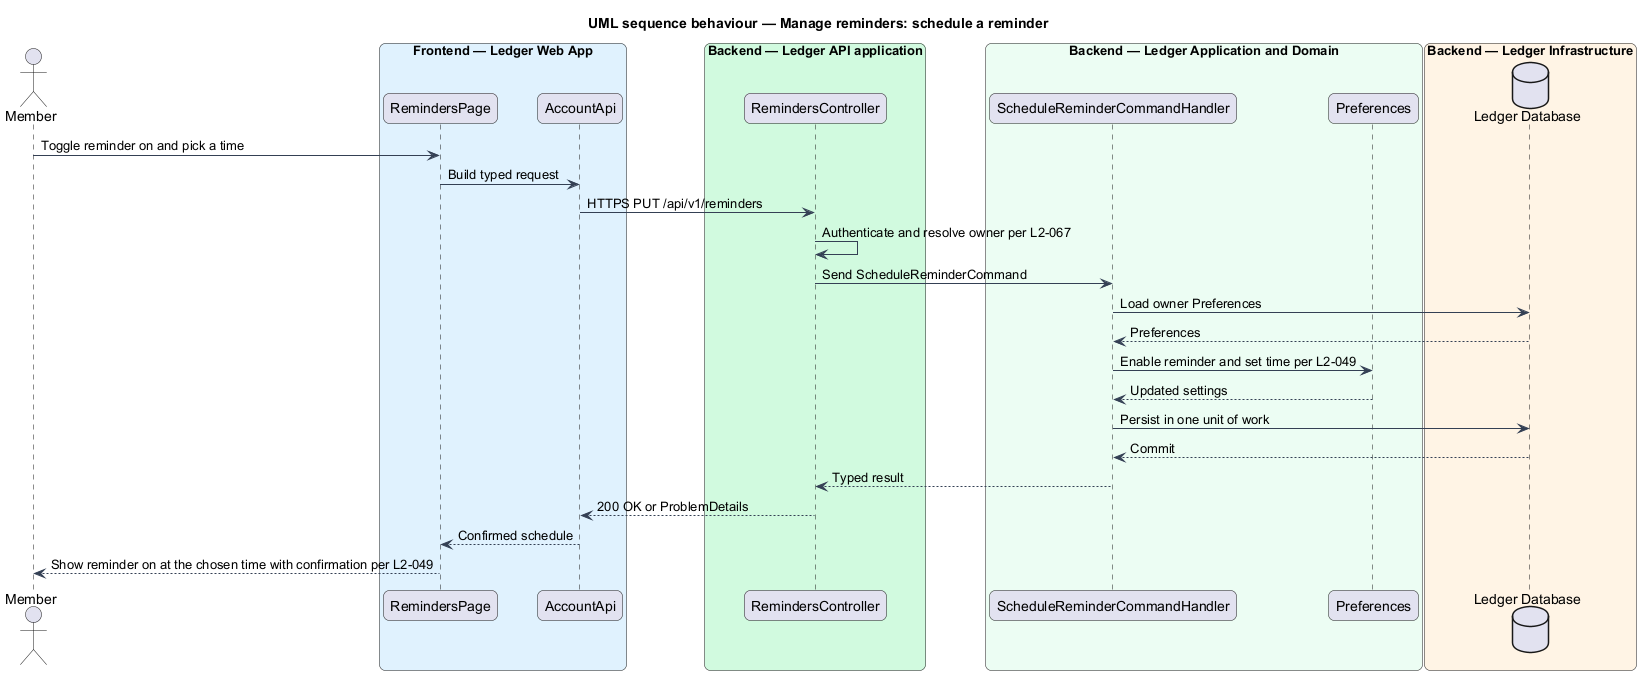

The diagram above was rendered by PlantUML. Its source (embedded in the PNG):
@startuml
title UML sequence behaviour — Manage reminders: schedule a reminder
skinparam backgroundColor #FFFFFF
skinparam shadowing false
skinparam roundcorner 12
skinparam defaultFontName Arial
skinparam ArrowColor #344054
skinparam rectangle {
  BorderColor #344054
  FontColor #101828
}
skinparam package {
  BorderColor #667085
  FontColor #101828
  BackgroundColor #F9FAFB
}
actor "Member" as actor
box "Frontend — Ledger Web App" #E0F2FE
  participant "RemindersPage" as page
  participant "AccountApi" as client
end box
box "Backend — Ledger API application" #D1FADF
  participant "RemindersController" as controller
end box
box "Backend — Ledger Application and Domain" #ECFDF3
  participant "ScheduleReminderCommandHandler" as handler
  participant "Preferences" as entity
end box
box "Backend — Ledger Infrastructure" #FFF4E5
  database "Ledger Database" as db
end box

actor -> page : Toggle reminder on and pick a time
page -> client : Build typed request
client -> controller : HTTPS PUT /api/v1/reminders
controller -> controller : Authenticate and resolve owner per L2-067
controller -> handler : Send ScheduleReminderCommand
handler -> db : Load owner Preferences
db --> handler : Preferences
handler -> entity : Enable reminder and set time per L2-049
entity --> handler : Updated settings
handler -> db : Persist in one unit of work
db --> handler : Commit
handler --> controller : Typed result
controller --> client : 200 OK or ProblemDetails
client --> page : Confirmed schedule
page --> actor : Show reminder on at the chosen time with confirmation per L2-049
@enduml